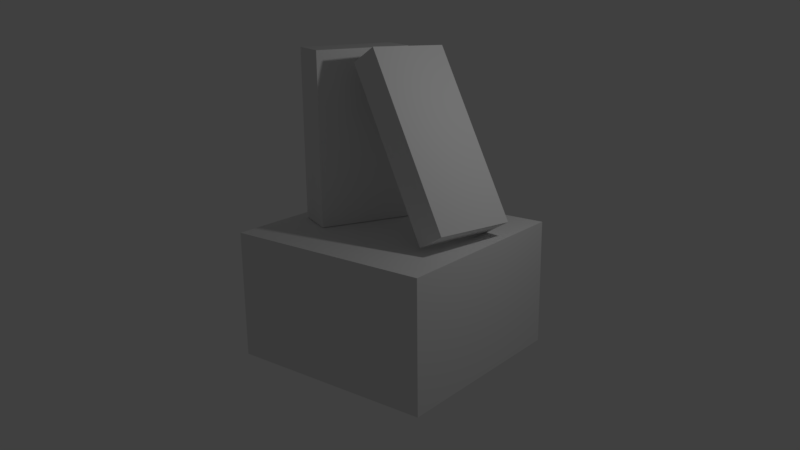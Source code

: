 # Source: Crates-2.blend  (saved by Blender 2.78.0; exported with 4.5.12 LTS)
import bpy
from mathutils import Matrix  # noqa: F401  (used for matrix-valued properties, if any)

bpy.ops.wm.read_factory_settings(use_empty=True)
scene = bpy.context.scene
scene.name = 'Scene'

# ---- collections
col_collection_1 = bpy.data.collections.new('Collection 1'); scene.collection.children.link(col_collection_1)

# ---- world
world_world = bpy.data.worlds.new('World'); scene.world = world_world
world_world.color = (0.05088, 0.05088, 0.05088)
world_world.use_sun_shadow = False
world_world.sun_shadow_jitter_overblur = 0.0
world_world.cycles.sampling_method = 'MANUAL'

# ---- cameras
cam_camera = bpy.data.cameras.new('Camera')
cam_camera.clip_end = 100.0
cam_camera.lens = 35.0
cam_camera.sensor_width = 32.0
cam_camera.sensor_height = 18.0
cam_camera.ortho_scale = 7.314
cam_camera.dof.focus_distance = 0.0
cam_camera.dof.aperture_fstop = 128.0

# ---- lights
light_lamp = bpy.data.lights.new('Lamp', 'POINT')
light_lamp.transmission_factor = 0.0
light_lamp.cutoff_distance = 30.0
light_lamp.energy = 100.0
light_lamp.shadow_buffer_clip_start = 1.001
light_lamp.shadow_soft_size = 0.1
light_lamp.shadow_maximum_resolution = 0.006
light_lamp.use_absolute_resolution = True

# ---- meshes
me_cube_002 = bpy.data.meshes.new('Cube.002')
me_cube_002.from_pydata([(-1.0, -1.0, -1.0), (-1.0, -1.0, 1.0), (-1.0, 1.0, -1.0), (-1.0, 1.0, 1.0), (1.0, -1.0, -1.0), (1.0, -1.0, 1.0), (1.0, 1.0, -1.0), (1.0, 1.0, 1.0)], [], [(0, 1, 3, 2), (2, 3, 7, 6), (6, 7, 5, 4), (4, 5, 1, 0), (2, 6, 4, 0), (7, 3, 1, 5)])
me_cube_002.use_remesh_preserve_volume = False
me_cube_002.use_remesh_preserve_attributes = False
me_cube_002.use_mirror_vertex_groups = False
me_cube_002.update()
me_cube_001 = bpy.data.meshes.new('Cube.001')
me_cube_001.from_pydata([(-1.0, -1.0, -1.0), (-1.0, -1.0, 1.0), (-1.0, 1.0, -1.0), (-1.0, 1.0, 1.0), (1.0, -1.0, -1.0), (1.0, -1.0, 1.0), (1.0, 1.0, -1.0), (1.0, 1.0, 1.0)], [], [(0, 1, 3, 2), (2, 3, 7, 6), (6, 7, 5, 4), (4, 5, 1, 0), (2, 6, 4, 0), (7, 3, 1, 5)])
me_cube_001.use_remesh_preserve_volume = False
me_cube_001.use_remesh_preserve_attributes = False
me_cube_001.use_mirror_vertex_groups = False
me_cube_001.update()
me_cube = bpy.data.meshes.new('Cube')
me_cube.from_pydata([(-1.0, -1.0, -1.0), (-1.0, -1.0, 1.0), (-1.0, 1.0, -1.0), (-1.0, 1.0, 1.0), (1.0, -1.0, -1.0), (1.0, -1.0, 1.0), (1.0, 1.0, -1.0), (1.0, 1.0, 1.0)], [], [(0, 1, 3, 2), (2, 3, 7, 6), (6, 7, 5, 4), (4, 5, 1, 0), (2, 6, 4, 0), (7, 3, 1, 5)])
me_cube.use_remesh_preserve_volume = False
me_cube.use_remesh_preserve_attributes = False
me_cube.use_mirror_vertex_groups = False
me_cube.update()

# ---- objects
ob_cube_002 = bpy.data.objects.new('Cube.002', me_cube_002)
ob_cube_001 = bpy.data.objects.new('Cube.001', me_cube_001)
ob_cube = bpy.data.objects.new('Cube', me_cube)
ob_lamp = bpy.data.objects.new('Lamp', light_lamp)
ob_camera = bpy.data.objects.new('Camera', cam_camera)

# ---- transforms, parenting, visibility, modifiers, constraints
ob_cube_002.location = (0.6371, 0.1857, 3.382)
ob_cube_002.rotation_euler = (-0.05565, -0.5435, 0.02108)
ob_cube_002.scale = (0.2391, 0.6907, 1.439)
ob_cube_002.lineart.crease_threshold = 0.0
ob_cube_001.location = (-0.8342, 0.0, 3.353)
ob_cube_001.rotation_euler = (0.0, -0.0, -0.3003)
ob_cube_001.scale = (0.3375, 0.744, 1.343)
ob_cube_001.lineart.crease_threshold = 0.0
ob_cube.location = (-0.007239, 0.0, 1.0)
ob_cube.rotation_euler = (0.0, -0.0, 0.151)
ob_cube.scale = (1.686, 1.608, 1.0)
ob_cube.lineart.crease_threshold = 0.0
ob_lamp.location = (4.076, 1.005, 5.904)
ob_lamp.rotation_euler = (0.6503, 0.05522, 1.866)
ob_lamp.lock_rotations_4d = False
ob_lamp.empty_display_type = 'ARROWS'
ob_lamp.color = (0.0, 0.0, 0.0, 0.0)
ob_lamp.lineart.crease_threshold = 0.0
ob_camera.location = (9.556, -8.669, 5.854)
ob_camera.rotation_euler = (1.283, 0.01123, 0.8233)
ob_camera.lock_rotations_4d = False
ob_camera.empty_display_type = 'ARROWS'
ob_camera.color = (0.0, 0.0, 0.0, 0.0)
ob_camera.display_type = 'WIRE'
ob_camera.lineart.crease_threshold = 0.0

# ---- collection membership
col_collection_1.objects.link(ob_cube_002)
col_collection_1.objects.link(ob_cube_001)
col_collection_1.objects.link(ob_cube)
col_collection_1.objects.link(ob_lamp)
col_collection_1.objects.link(ob_camera)

# ---- scene / render settings (as saved in the file)
scene.camera = ob_camera
scene.frame_start = 1; scene.frame_end = 250; scene.frame_set(1)
scene.render.engine = 'BLENDER_EEVEE_NEXT'
scene.render.resolution_percentage = 50
scene.render.dither_intensity = 0.0
scene.cycles.use_denoising = False
scene.cycles.samples = 128
scene.cycles.sampling_pattern = 'TABULATED_SOBOL'
scene.cycles.light_sampling_threshold = 0.0
scene.cycles.use_adaptive_sampling = False
scene.cycles.use_light_tree = False
scene.cycles.blur_glossy = 0.0
scene.cycles.sample_clamp_indirect = 0.0
scene.view_settings.view_transform = 'Standard'
bpy.context.view_layer.update()

